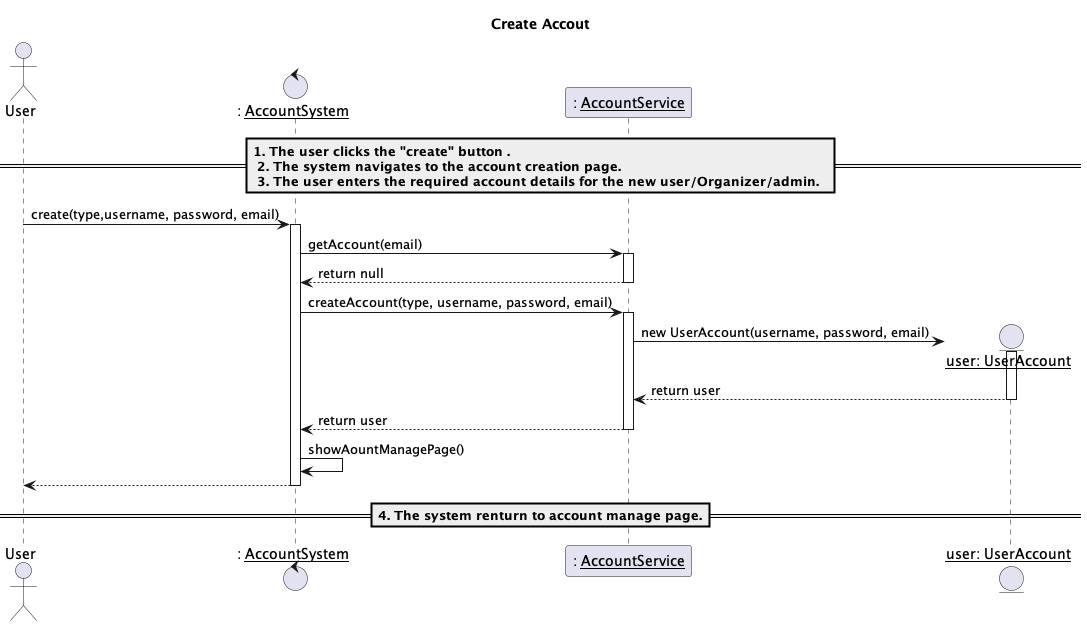

The diagram above was rendered by PlantUML. Its source (embedded in the PNG):
@startuml
title Create Accout

actor "User" as us
control ": __AccountSystem__" as accountSys
participant ": __AccountService__" as accountSer
entity "__user: UserAccount__" as userAcc

== 1. The user clicks the "create" button .\n 2. The system navigates to the account creation page. \n 3. The user enters the required account details for the new user/Organizer/admin.  ==
us -> accountSys: create(type,username, password, email)
activate accountSys

accountSys -> accountSer: getAccount(email)
activate accountSer
accountSer --> accountSys: return null
deactivate accountSer

accountSys -> accountSer: createAccount(type, username, password, email)
activate accountSer
create userAcc
accountSer -> userAcc: new UserAccount(username, password, email)

activate userAcc
userAcc --> accountSer: return user
deactivate userAcc

accountSer --> accountSys: return user
deactivate accountSer
accountSys -> accountSys: showAountManagePage()
accountSys --> us
deactivate accountSys

== 4. The system renturn to account manage page.==
@enduml